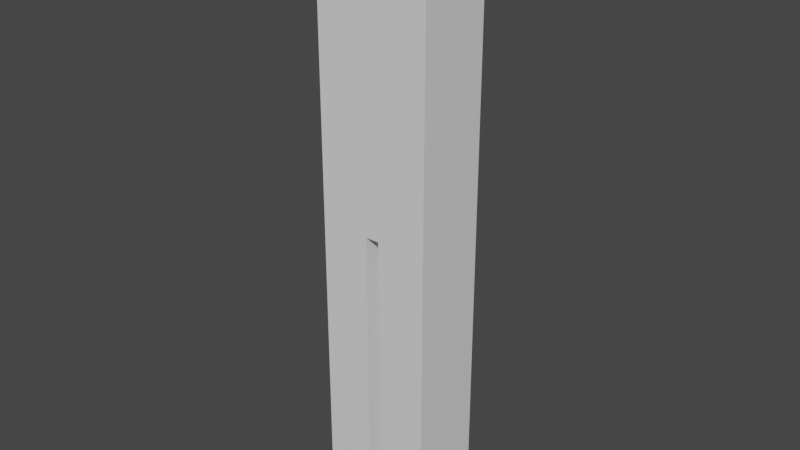 # Source: Player.blend  (saved by Blender 2.91.10; exported with 4.5.12 LTS)
import bpy
from mathutils import Matrix  # noqa: F401  (used for matrix-valued properties, if any)

bpy.ops.wm.read_factory_settings(use_empty=True)
scene = bpy.context.scene
scene.name = 'Scene'

# ---- collections
col_collection = bpy.data.collections.new('Collection'); scene.collection.children.link(col_collection)

# ---- materials (node trees are filled in below, after node groups)
mat_material = bpy.data.materials.new('Material')
mat_material.alpha_threshold = 0.0
mat_material.use_transparent_shadow = False
mat_material.line_color = (0.0, 0.0, 0.0, 1.0)

# ---- material node trees
mat_material.use_nodes = True; mat_material.node_tree.nodes.clear()
_N = mat_material.node_tree.nodes; _L = mat_material.node_tree.links
n0 = _N.new('ShaderNodeOutputMaterial'); n0.name = 'Material Output'; n0.location = (300, 300)
n1 = _N.new('ShaderNodeBsdfPrincipled'); n1.name = 'Principled BSDF'; n1.location = (10, 300)
n1.distribution = 'GGX'
n1.subsurface_method = 'BURLEY'
n1.inputs[2].default_value = 0.4
n1.inputs[3].default_value = 1.45
n1.inputs[27].default_value = (0.0, 0.0, 0.0, 1.0)
n1.inputs[28].default_value = 1.0
_L.new(n1.outputs[0], n0.inputs[0])
n0.is_active_output = True

# ---- world
world_world = bpy.data.worlds.new('World'); scene.world = world_world
world_world.use_nodes = True; world_world.node_tree.nodes.clear()
_N = world_world.node_tree.nodes; _L = world_world.node_tree.links
n0 = _N.new('ShaderNodeOutputWorld'); n0.name = 'World Output'; n0.location = (300, 300)
n1 = _N.new('ShaderNodeBackground'); n1.name = 'Background'; n1.location = (10, 300)
n1.inputs[0].default_value = (0.05088, 0.05088, 0.05088, 1.0)
_L.new(n1.outputs[0], n0.inputs[0])
n0.is_active_output = True
world_world.color = (0.05088, 0.05088, 0.05088)
world_world.use_sun_shadow = False
world_world.sun_shadow_jitter_overblur = 0.0

# ---- meshes
me_cube = bpy.data.meshes.new('Cube')
me_cube.from_pydata([(0.1415, 0.09418, 1.494), (0.1415, 0.09418, 0.004429), (0.1415, -0.09418, 1.494), (0.1415, -0.09418, 0.004429), (0.0, 0.09418, 1.494), (0.0, -0.09418, 1.494), (0.01708, 0.09418, 0.004429), (0.01708, -0.09418, 1.494), (0.01708, -0.09418, 0.004429), (0.01708, 0.09418, 1.494), (0.1415, 0.09418, 0.7493), (0.1415, -0.09418, 0.7493), (0.0, 0.09418, 0.7493), (0.0, -0.09418, 0.7493), (0.01708, -0.09418, 0.7493), (0.01708, 0.09418, 0.7493), (0.01708, -0.09418, 0.7191), (0.01708, 0.09418, 0.7191), (0.1415, 0.09418, 0.7191), (0.1415, -0.09418, 0.7191), (0.1415, 0.09418, 0.7342), (0.1415, -0.09418, 0.7342), (0.01708, -0.09418, 0.7342), (0.01708, 0.09418, 0.7342)], [], [(9, 7, 2, 0), (15, 9, 0, 10), (10, 0, 2, 11), (14, 7, 5, 13), (11, 2, 7, 14), (3, 8, 6, 1), (12, 4, 9, 15), (4, 5, 7, 9), (21, 11, 14, 22), (17, 6, 8, 16), (20, 10, 11, 21), (23, 15, 10, 20), (12, 15, 14, 13), (6, 17, 18, 1), (1, 18, 19, 3), (23, 17, 16, 22), (3, 19, 16, 8), (15, 23, 22, 14), (17, 23, 20, 18), (18, 20, 21, 19), (19, 21, 22, 16)])
_uv = me_cube.uv_layers.new(name='UVMap')
_uv.uv.foreach_set('vector', [0.625, 0.5, 0.625, 0.75, 0.625, 0.75, 0.625, 0.5, 0.5, 0.5, 0.625, 0.5, 0.625, 0.5, 0.5, 0.5, 0.5, 0.5, 0.625, 0.5, 0.625, 0.75, 0.5, 0.75, 0.5, 0.75, 0.625, 0.75, 0.625, 0.75, 0.5, 0.75, 0.5, 0.75, 0.625, 0.75, 0.625, 0.75, 0.5, 0.75, 0.375, 0.75, 0.375, 0.75, 0.375, 0.5, 0.375, 0.5, 0.5, 0.5, 0.625, 0.5, 0.625, 0.5, 0.5, 0.5, 0.625, 0.5, 0.625, 0.75, 0.625, 0.75, 0.625, 0.5, 0.4975, 0.75, 0.5, 0.75, 0.5, 0.75, 0.4975, 0.75, 0.0, 0.0, 0.0, 0.0, 0.0, 0.0, 0.0, 0.0, 0.4975, 0.5, 0.5, 0.5, 0.5, 0.75, 0.4975, 0.75, 0.4975, 0.5, 0.5, 0.5, 0.5, 0.5, 0.4975, 0.5, 0.0, 0.0, 0.0, 0.0, 0.0, 0.0, 0.0, 0.0, 0.375, 0.5, 0.4949, 0.5, 0.4949, 0.5, 0.375, 0.5, 0.375, 0.5, 0.4949, 0.5, 0.4949, 0.75, 0.375, 0.75, 0.0, 0.0, 0.0, 0.0, 0.0, 0.0, 0.0, 0.0, 0.375, 0.75, 0.4949, 0.75, 0.4949, 0.75, 0.375, 0.75, 0.0, 0.0, 0.0, 0.0, 0.0, 0.0, 0.0, 0.0, 0.4949, 0.5, 0.4975, 0.5, 0.4975, 0.5, 0.4949, 0.5, 0.4949, 0.5, 0.4975, 0.5, 0.4975, 0.75, 0.4949, 0.75, 0.4949, 0.75, 0.4975, 0.75, 0.4975, 0.75, 0.4949, 0.75])
me_cube.materials.append(mat_material)
me_cube.use_remesh_preserve_volume = False
me_cube.use_remesh_preserve_attributes = False
me_cube.use_mirror_x = True
me_cube.use_mirror_vertex_groups = False
me_cube.update()
arm_x = bpy.data.armatures.new('アーマチュア')  # bones are not reproduced

# ---- objects
ob_cube = bpy.data.objects.new('Cube', me_cube)
ob_x = bpy.data.objects.new('アーマチュア', arm_x)

# ---- transforms, parenting, visibility, modifiers, constraints
ob_cube.parent = ob_x
ob_cube.location = (0.0, 0.0, 0.0)
ob_cube.lock_rotations_4d = False
ob_cube.empty_display_type = 'ARROWS'
ob_cube.lineart.crease_threshold = 0.0
ob_cube.use_mesh_mirror_x = True
_vg = ob_cube.vertex_groups.new(name='Hip')
for _i, _w in zip([0, 2, 4, 5, 7, 9, 10, 11, 12, 13, 14, 15, 16, 17, 20, 21, 22, 23], [1.0, 1.0, 1.0, 1.0, 1.0, 1.0, 1.0, 1.0, 1.0, 1.0, 1.0, 1.0, 0.0, 0.0, 0.4091, 0.04389, 0.3237, 0.506]): _vg.add([_i], _w, 'REPLACE')
_vg = ob_cube.vertex_groups.new(name='Leg.L')
for _i, _w in zip([0, 1, 2, 3, 4, 5, 6, 7, 8, 9, 10, 11, 12, 13, 14, 15, 16, 17, 18, 19, 20, 21, 22, 23], [0.0, 1.0, 0.0, 1.0, 0.0, 0.0, 1.0, 0.0, 1.0, 0.0, 0.0, 0.0, 0.0, 0.0, 0.0, 0.0, 1.0, 1.0, 1.0, 1.0, 0.5909, 0.9531, 0.6763, 0.494]): _vg.add([_i], _w, 'REPLACE')
_vg = ob_cube.vertex_groups.new(name='Leg.R')
_m = ob_cube.modifiers.new('ミラー', 'MIRROR')
_m.use_clip = True
_m = ob_cube.modifiers.new('アーマチュア', 'ARMATURE')
_m.object = ob_x
ob_x.location = (0.0, 0.0, 0.0)
ob_x.show_in_front = True
ob_x.lineart.crease_threshold = 0.0

# ---- collection membership
col_collection.objects.link(ob_cube)
col_collection.objects.link(ob_x)

# ---- scene / render settings (as saved in the file)
scene.frame_start = 1; scene.frame_end = 250; scene.frame_set(1)
scene.render.engine = 'BLENDER_EEVEE_NEXT'
scene.cycles.use_denoising = False
scene.cycles.samples = 128
scene.cycles.sampling_pattern = 'TABULATED_SOBOL'
scene.cycles.use_adaptive_sampling = False
scene.cycles.use_light_tree = False
scene.view_settings.view_transform = 'Filmic'
bpy.context.view_layer.update()

# ---- added for rendering (the .blend has no active camera and no usable light): camera, sun
cam_auto = bpy.data.cameras.new('AutoCamera')
cam_auto.lens = 50.0
cam_auto.sensor_width = 36.0
cam_auto.clip_end = 1000.0
ob_auto_camera = bpy.data.objects.new('AutoCamera', cam_auto)
scene.collection.objects.link(ob_auto_camera)
ob_auto_camera.location = (1.41386, -1.69663, 1.88042)
ob_auto_camera.rotation_euler = (1.09748, -7.21219e-08, 0.694738)
scene.camera = ob_auto_camera
light_auto_sun = bpy.data.lights.new('AutoSun', 'SUN')
light_auto_sun.energy = 3.0
light_auto_sun.angle = 0.0523599
ob_auto_sun = bpy.data.objects.new('AutoSun', light_auto_sun)
scene.collection.objects.link(ob_auto_sun)
ob_auto_sun.rotation_euler = (0.872665, 0.174533, 0.523599)
bpy.context.view_layer.update()
